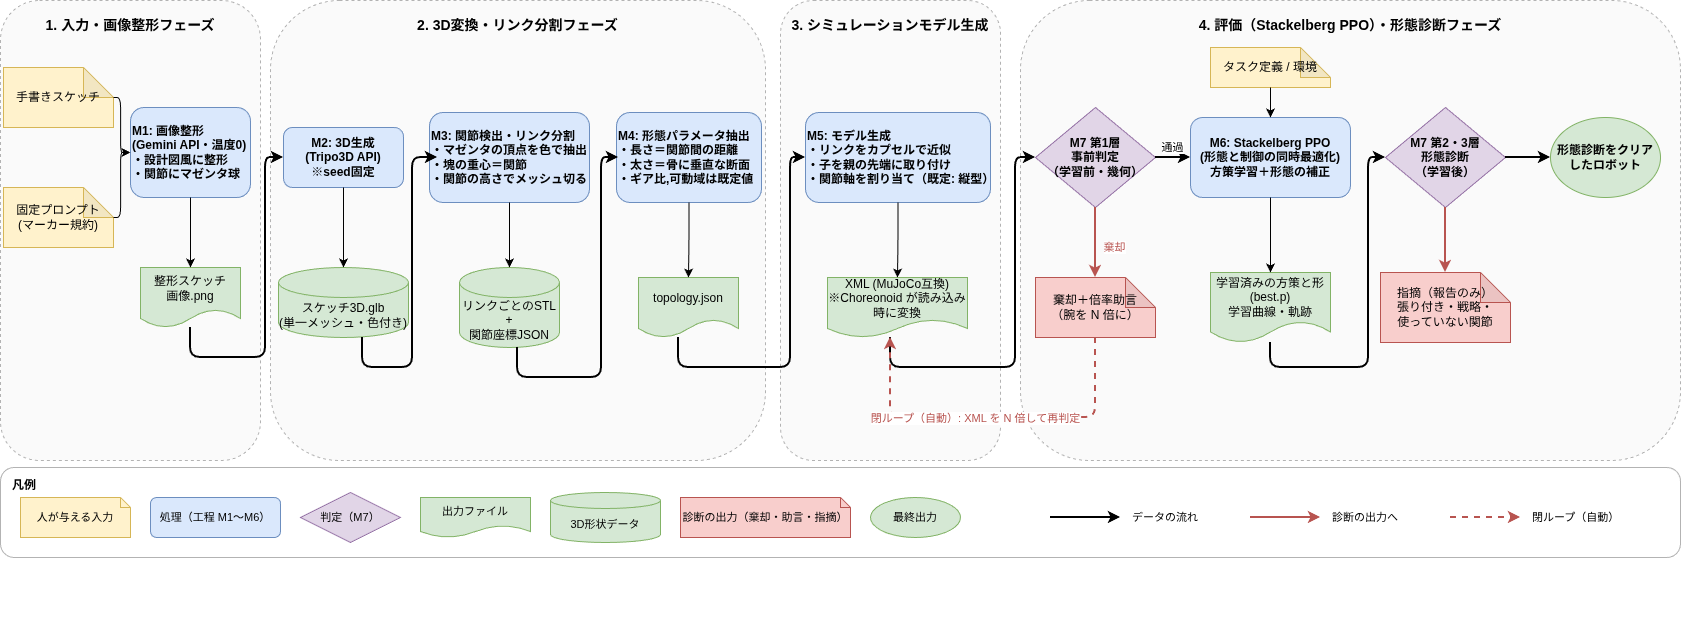

The diagram above was exported from draw.io. Its source (the exported page's mxGraphModel, read from the mxfile embedded in the PNG):
<mxGraphModel dx="1686" dy="1028" grid="1" gridSize="10" guides="1" tooltips="1" connect="1" arrows="1" fold="1" page="1" pageScale="1" pageWidth="1720" pageHeight="760" math="0" shadow="0">
  <root>
    <mxCell id="0" />
    <mxCell id="1" parent="0" />
    <mxCell id="g1" parent="1" style="rounded=1;whiteSpace=wrap;html=1;dashed=1;fillColor=#fafafa;verticalAlign=top;fontStyle=1;fontSize=14;spacingTop=10;strokeColor=#b3b3b3;" value="1. 入力・画像整形フェーズ" vertex="1">
      <mxGeometry height="460" width="260" x="20" y="60" as="geometry" />
    </mxCell>
    <mxCell id="g2" parent="1" style="rounded=1;whiteSpace=wrap;html=1;dashed=1;fillColor=#fafafa;verticalAlign=top;fontStyle=1;fontSize=14;spacingTop=10;strokeColor=#b3b3b3;" value="2. 3D変換・リンク分割フェーズ" vertex="1">
      <mxGeometry height="460" width="495" x="290" y="60" as="geometry" />
    </mxCell>
    <mxCell id="g3" parent="1" style="rounded=1;whiteSpace=wrap;html=1;dashed=1;fillColor=#fafafa;verticalAlign=top;fontStyle=1;fontSize=14;spacingTop=10;strokeColor=#b3b3b3;" value="3. シミュレーションモデル生成" vertex="1">
      <mxGeometry height="460" width="220" x="800" y="60" as="geometry" />
    </mxCell>
    <mxCell id="g4" parent="1" style="rounded=1;whiteSpace=wrap;html=1;dashed=1;fillColor=#fafafa;verticalAlign=top;fontStyle=1;fontSize=14;spacingTop=10;strokeColor=#b3b3b3;" value="4. 評価（Stackelberg PPO）・形態診断フェーズ" vertex="1">
      <mxGeometry height="460" width="660" x="1040" y="60" as="geometry" />
    </mxCell>
    <mxCell id="sk" parent="1" style="shape=note;whiteSpace=wrap;html=1;backgroundOutline=1;darkOpacity=0.05;fillColor=#fff2cc;strokeColor=#d6b656;" value="手書きスケッチ" vertex="1">
      <mxGeometry height="60" width="110" x="23" y="127" as="geometry" />
    </mxCell>
    <mxCell id="nl" parent="1" style="shape=note;whiteSpace=wrap;html=1;backgroundOutline=1;darkOpacity=0.05;fillColor=#fff2cc;strokeColor=#d6b656;" value="固定プロンプト&#10;(マーカー規約)" vertex="1">
      <mxGeometry height="60" width="110" x="23" y="247" as="geometry" />
    </mxCell>
    <mxCell id="m1" parent="1" style="rounded=1;whiteSpace=wrap;html=1;fillColor=#dae8fc;strokeColor=#6c8ebf;fontStyle=1;align=left;" value="M1: 画像整形&lt;br&gt;(Gemini API・温度0)&lt;br&gt;・設計図風に整形&lt;br&gt;・関節にマゼンタ球" vertex="1">
      <mxGeometry height="90" width="120" x="150" y="167" as="geometry" />
    </mxCell>
    <mxCell id="d1" parent="1" style="shape=document;whiteSpace=wrap;html=1;boundedLbl=1;fillColor=#d5e8d4;strokeColor=#82b366;" value="整形スケッチ&lt;br&gt;画像.png" vertex="1">
      <mxGeometry height="60" width="100" x="160" y="327" as="geometry" />
    </mxCell>
    <mxCell id="e_sk_m1" edge="1" parent="1" source="sk" style="edgeStyle=orthogonalEdgeStyle;rounded=1;html=1;entryX=0;entryY=0.5;entryDx=0;entryDy=0;" target="m1">
      <mxGeometry relative="1" as="geometry">
        <Array as="points">
          <mxPoint x="140.05" y="157.05" />
          <mxPoint x="140.05" y="212" />
        </Array>
        <mxPoint x="143" y="212" as="targetPoint" />
      </mxGeometry>
    </mxCell>
    <mxCell id="e_nl_m1" edge="1" parent="1" source="nl" style="edgeStyle=orthogonalEdgeStyle;rounded=1;html=1;entryX=0;entryY=0.5;entryDx=0;entryDy=0;" target="m1">
      <mxGeometry relative="1" as="geometry">
        <Array as="points">
          <mxPoint x="140.05" y="277.05" />
          <mxPoint x="140.05" y="212" />
        </Array>
        <mxPoint x="143" y="212" as="targetPoint" />
      </mxGeometry>
    </mxCell>
    <mxCell id="e_m1_d1" edge="1" parent="1" source="m1" style="edgeStyle=orthogonalEdgeStyle;rounded=1;html=1;" target="d1">
      <mxGeometry relative="1" as="geometry" />
    </mxCell>
    <mxCell id="m2" parent="1" style="rounded=1;whiteSpace=wrap;html=1;fillColor=#dae8fc;strokeColor=#6c8ebf;fontStyle=1" value="M2: 3D生成&#10;(Tripo3D API)&#10;※seed固定" vertex="1">
      <mxGeometry height="60" width="120" x="303" y="187" as="geometry" />
    </mxCell>
    <mxCell id="d2" parent="1" style="shape=cylinder3;whiteSpace=wrap;html=1;boundedLbl=1;backgroundOutline=1;size=15;fillColor=#d5e8d4;strokeColor=#82b366;" value="スケッチ3D.glb&#10;(単一メッシュ・色付き)" vertex="1">
      <mxGeometry height="70" width="130" x="298" y="327" as="geometry" />
    </mxCell>
    <mxCell id="m3" parent="1" style="rounded=1;whiteSpace=wrap;html=1;fillColor=#dae8fc;strokeColor=#6c8ebf;fontStyle=1;align=left;" value="M3: 関節検出・リンク分割&lt;br&gt;・マゼンタの頂点を色で抽出&lt;br&gt;・塊の重心＝関節&lt;br&gt;・関節の高さでメッシュ切る" vertex="1">
      <mxGeometry height="90" width="160" x="449" y="172" as="geometry" />
    </mxCell>
    <mxCell id="d3" parent="1" style="shape=cylinder3;whiteSpace=wrap;html=1;boundedLbl=1;backgroundOutline=1;size=15;fillColor=#d5e8d4;strokeColor=#82b366;" value="リンクごとのSTL&#10;+&#10;関節座標JSON" vertex="1">
      <mxGeometry height="80" width="100" x="479" y="327" as="geometry" />
    </mxCell>
    <mxCell id="m4" parent="1" style="rounded=1;whiteSpace=wrap;html=1;fillColor=#dae8fc;strokeColor=#6c8ebf;fontStyle=1;align=left;" value="M4: 形態パラメータ抽出&lt;br&gt;・長さ＝関節間の距離&lt;br&gt;・太さ＝骨に垂直な断面&lt;br&gt;・ギア比,可動域は既定値" vertex="1">
      <mxGeometry height="90" width="145" x="636" y="172" as="geometry" />
    </mxCell>
    <mxCell id="d4" parent="1" style="shape=document;whiteSpace=wrap;html=1;boundedLbl=1;fillColor=#d5e8d4;strokeColor=#82b366;" value="topology.json" vertex="1">
      <mxGeometry height="60" width="100" x="658" y="337" as="geometry" />
    </mxCell>
    <mxCell id="e_d1_m2" edge="1" parent="1" source="d1" style="edgeStyle=orthogonalEdgeStyle;rounded=1;html=1;strokeWidth=2;" target="m2">
      <mxGeometry relative="1" as="geometry">
        <Array as="points">
          <mxPoint x="210" y="417" />
          <mxPoint x="285" y="417" />
          <mxPoint x="285" y="217" />
        </Array>
      </mxGeometry>
    </mxCell>
    <mxCell id="e_m2_d2" edge="1" parent="1" source="m2" style="edgeStyle=orthogonalEdgeStyle;rounded=1;html=1;" target="d2">
      <mxGeometry relative="1" as="geometry" />
    </mxCell>
    <mxCell id="e_d2_m3" edge="1" parent="1" style="edgeStyle=orthogonalEdgeStyle;rounded=1;html=1;strokeWidth=2;">
      <mxGeometry relative="1" as="geometry">
        <Array as="points">
          <mxPoint x="382" y="427" />
          <mxPoint x="432" y="427" />
          <mxPoint x="432" y="217" />
        </Array>
        <mxPoint x="382" y="397" as="sourcePoint" />
        <mxPoint x="457" y="217" as="targetPoint" />
      </mxGeometry>
    </mxCell>
    <mxCell id="e_m3_d3" edge="1" parent="1" source="m3" style="edgeStyle=orthogonalEdgeStyle;rounded=1;html=1;" target="d3">
      <mxGeometry relative="1" as="geometry" />
    </mxCell>
    <mxCell id="e_d3_m4" edge="1" parent="1" style="edgeStyle=orthogonalEdgeStyle;rounded=1;html=1;strokeWidth=2;">
      <mxGeometry relative="1" as="geometry">
        <Array as="points">
          <mxPoint x="537" y="437" />
          <mxPoint x="621" y="437" />
          <mxPoint x="621" y="217" />
        </Array>
        <mxPoint x="537" y="407" as="sourcePoint" />
        <mxPoint x="638" y="217" as="targetPoint" />
      </mxGeometry>
    </mxCell>
    <mxCell id="e_m4_d4" edge="1" parent="1" source="m4" style="edgeStyle=orthogonalEdgeStyle;rounded=1;html=1;" target="d4">
      <mxGeometry relative="1" as="geometry" />
    </mxCell>
    <mxCell id="m5" parent="1" style="rounded=1;whiteSpace=wrap;html=1;fillColor=#dae8fc;strokeColor=#6c8ebf;fontStyle=1;align=left;" value="M5: モデル生成&lt;br&gt;・リンクをカプセルで近似&lt;br&gt;・子を親の先端に取り付け&lt;br&gt;・関節軸を割り当て（既定: 縦型）" vertex="1">
      <mxGeometry height="90" width="185" x="825" y="172" as="geometry" />
    </mxCell>
    <mxCell id="d5" parent="1" style="shape=document;whiteSpace=wrap;html=1;boundedLbl=1;fillColor=#d5e8d4;strokeColor=#82b366;" value="XML (MuJoCo互換)&#10;※Choreonoid が読み込み時に変換" vertex="1">
      <mxGeometry height="60" width="140" x="847" y="337" as="geometry" />
    </mxCell>
    <mxCell id="e_d4_m5" edge="1" parent="1" source="d4" style="edgeStyle=orthogonalEdgeStyle;rounded=1;html=1;strokeWidth=2;" target="m5">
      <mxGeometry relative="1" as="geometry">
        <Array as="points">
          <mxPoint x="698" y="427" />
          <mxPoint x="810" y="427" />
          <mxPoint x="810" y="217" />
        </Array>
      </mxGeometry>
    </mxCell>
    <mxCell id="e_m5_d5" edge="1" parent="1" source="m5" style="edgeStyle=orthogonalEdgeStyle;rounded=1;html=1;" target="d5">
      <mxGeometry relative="1" as="geometry" />
    </mxCell>
    <mxCell id="gate" parent="1" style="rhombus;whiteSpace=wrap;html=1;fillColor=#e1d5e7;strokeColor=#9673a6;fontStyle=1" value="M7 第1層&#10;事前判定&#10;（学習前・幾何）" vertex="1">
      <mxGeometry height="100" width="120" x="1055" y="167" as="geometry" />
    </mxCell>
    <mxCell id="fail1" parent="1" style="shape=note;whiteSpace=wrap;html=1;backgroundOutline=1;darkOpacity=0.05;fillColor=#f8cecc;strokeColor=#b85450;" value="棄却＋倍率助言&#10;（腕を N 倍に）" vertex="1">
      <mxGeometry height="60" width="120" x="1055" y="337" as="geometry" />
    </mxCell>
    <mxCell id="task" parent="1" style="shape=note;whiteSpace=wrap;html=1;backgroundOutline=1;darkOpacity=0.05;fillColor=#fff2cc;strokeColor=#d6b656;" value="タスク定義 / 環境" vertex="1">
      <mxGeometry height="40" width="120" x="1230" y="107" as="geometry" />
    </mxCell>
    <mxCell id="m6" parent="1" style="rounded=1;whiteSpace=wrap;html=1;fillColor=#dae8fc;strokeColor=#6c8ebf;fontStyle=1" value="M6: Stackelberg PPO&#10;(形態と制御の同時最適化)&#10;方策学習＋形態の補正" vertex="1">
      <mxGeometry height="80" width="160" x="1210" y="177" as="geometry" />
    </mxCell>
    <mxCell id="d6" parent="1" style="shape=document;whiteSpace=wrap;html=1;boundedLbl=1;fillColor=#d5e8d4;strokeColor=#82b366;" value="学習済みの方策と形&#10;(best.p)&#10;学習曲線・軌跡" vertex="1">
      <mxGeometry height="70" width="120" x="1230" y="332" as="geometry" />
    </mxCell>
    <mxCell id="m7" parent="1" style="rhombus;whiteSpace=wrap;html=1;fillColor=#e1d5e7;strokeColor=#9673a6;fontStyle=1" value="M7 第2・3層&#10;形態診断&#10;（学習後）" vertex="1">
      <mxGeometry height="100" width="120" x="1405" y="167" as="geometry" />
    </mxCell>
    <mxCell id="fail2" parent="1" style="shape=note;whiteSpace=wrap;html=1;backgroundOutline=1;darkOpacity=0.05;fillColor=#f8cecc;strokeColor=#b85450;" value="指摘（報告のみ）&#10;張り付き・戦略・&#10;使っていない関節" vertex="1">
      <mxGeometry height="70" width="130" x="1400" y="332" as="geometry" />
    </mxCell>
    <mxCell id="pass" parent="1" style="ellipse;whiteSpace=wrap;html=1;fillColor=#d5e8d4;strokeColor=#82b366;fontStyle=1" value="形態診断をクリア&lt;br&gt;したロボット" vertex="1">
      <mxGeometry height="80" width="110" x="1570" y="177" as="geometry" />
    </mxCell>
    <mxCell id="e_d5_gate" edge="1" parent="1" source="d5" style="edgeStyle=orthogonalEdgeStyle;rounded=1;html=1;strokeWidth=2;" target="gate">
      <mxGeometry relative="1" as="geometry">
        <Array as="points">
          <mxPoint x="910" y="427" />
          <mxPoint x="1035" y="427" />
          <mxPoint x="1035" y="217" />
        </Array>
      </mxGeometry>
    </mxCell>
    <mxCell id="e_gate_m6" edge="1" parent="1" source="gate" style="edgeStyle=orthogonalEdgeStyle;rounded=1;html=1;strokeWidth=2;" target="m6">
      <mxGeometry relative="1" as="geometry" />
    </mxCell>
    <mxCell id="lbl_gate_pass" connectable="0" parent="e_gate_m6" style="edgeLabel;html=1;align=center;verticalAlign=middle;resizable=0;points=[];" value="通過" vertex="1">
      <mxGeometry relative="1" x="-0.1" as="geometry">
        <mxPoint y="-11" as="offset" />
      </mxGeometry>
    </mxCell>
    <mxCell id="e_gate_fail1" edge="1" parent="1" source="gate" style="edgeStyle=orthogonalEdgeStyle;rounded=1;html=1;strokeColor=#b85450;strokeWidth=2;" target="fail1">
      <mxGeometry relative="1" as="geometry" />
    </mxCell>
    <mxCell id="lbl_gate_fail" connectable="0" parent="e_gate_fail1" style="edgeLabel;html=1;align=center;verticalAlign=middle;resizable=0;points=[];fontColor=#b85450;" value="棄却" vertex="1">
      <mxGeometry relative="1" x="0.1" as="geometry">
        <mxPoint x="18" as="offset" />
      </mxGeometry>
    </mxCell>
    <mxCell id="e_task_m6" edge="1" parent="1" source="task" style="edgeStyle=orthogonalEdgeStyle;rounded=1;html=1;" target="m6">
      <mxGeometry relative="1" as="geometry" />
    </mxCell>
    <mxCell id="e_m6_d6" edge="1" parent="1" source="m6" style="edgeStyle=orthogonalEdgeStyle;rounded=1;html=1;" target="d6">
      <mxGeometry relative="1" as="geometry" />
    </mxCell>
    <mxCell id="e_d6_m7" edge="1" parent="1" source="d6" style="edgeStyle=orthogonalEdgeStyle;rounded=1;html=1;strokeWidth=2;" target="m7">
      <mxGeometry relative="1" as="geometry">
        <Array as="points">
          <mxPoint x="1290" y="427" />
          <mxPoint x="1388" y="427" />
          <mxPoint x="1388" y="217" />
        </Array>
      </mxGeometry>
    </mxCell>
    <mxCell id="e_m7_pass" edge="1" parent="1" source="m7" style="edgeStyle=orthogonalEdgeStyle;rounded=1;html=1;strokeWidth=2;" target="pass">
      <mxGeometry relative="1" as="geometry" />
    </mxCell>
    <mxCell id="e_m7_fail2" edge="1" parent="1" source="m7" style="edgeStyle=orthogonalEdgeStyle;rounded=1;html=1;strokeColor=#b85450;strokeWidth=2;" target="fail2">
      <mxGeometry relative="1" as="geometry" />
    </mxCell>
    <mxCell id="e_fail1_d5" edge="1" parent="1" source="fail1" style="edgeStyle=orthogonalEdgeStyle;rounded=1;html=1;strokeColor=#b85450;strokeWidth=2;dashed=1;" target="d5">
      <mxGeometry relative="1" as="geometry">
        <Array as="points">
          <mxPoint x="1115" y="477" />
          <mxPoint x="910" y="477" />
        </Array>
      </mxGeometry>
    </mxCell>
    <mxCell id="lbl_loop_auto" connectable="0" parent="e_fail1_d5" style="edgeLabel;html=1;align=center;verticalAlign=middle;resizable=0;points=[];fontColor=#b85450;backgroundColor=#ffffff;" value="閉ループ（自動）: XML を N 倍して再判定" vertex="1">
      <mxGeometry relative="1" x="0.1" as="geometry">
        <mxPoint as="offset" />
      </mxGeometry>
    </mxCell>
    <mxCell id="scnuweBpAybWxMy2U-mT-1" connectable="0" parent="1" style="group" value="" vertex="1">
      <mxGeometry height="160" width="1680" x="20" y="527" as="geometry" />
    </mxCell>
    <mxCell id="leg" parent="scnuweBpAybWxMy2U-mT-1" style="rounded=1;whiteSpace=wrap;html=1;fillColor=#ffffff;strokeColor=#b3b3b3;verticalAlign=top;align=left;spacingLeft=10;spacingTop=4;fontStyle=1;" value="凡例" vertex="1">
      <mxGeometry height="90" width="1680" as="geometry" />
    </mxCell>
    <mxCell id="lg_in" parent="scnuweBpAybWxMy2U-mT-1" style="shape=note;whiteSpace=wrap;html=1;backgroundOutline=1;size=10;fillColor=#fff2cc;strokeColor=#d6b656;fontSize=11;" value="人が与える入力" vertex="1">
      <mxGeometry height="40" width="110" x="20" y="30" as="geometry" />
    </mxCell>
    <mxCell id="lg_proc" parent="scnuweBpAybWxMy2U-mT-1" style="rounded=1;whiteSpace=wrap;html=1;fillColor=#dae8fc;strokeColor=#6c8ebf;fontSize=11;" value="処理（工程 M1〜M6）" vertex="1">
      <mxGeometry height="40" width="130" x="150" y="30" as="geometry" />
    </mxCell>
    <mxCell id="lg_judge" parent="scnuweBpAybWxMy2U-mT-1" style="rhombus;whiteSpace=wrap;html=1;fillColor=#e1d5e7;strokeColor=#9673a6;fontSize=11;" value="判定（M7）" vertex="1">
      <mxGeometry height="50" width="100" x="300" y="25" as="geometry" />
    </mxCell>
    <mxCell id="lg_file" parent="scnuweBpAybWxMy2U-mT-1" style="shape=document;whiteSpace=wrap;html=1;boundedLbl=1;fillColor=#d5e8d4;strokeColor=#82b366;fontSize=11;" value="出力ファイル" vertex="1">
      <mxGeometry height="40" width="110" x="420" y="30" as="geometry" />
    </mxCell>
    <mxCell id="lg_mesh" parent="scnuweBpAybWxMy2U-mT-1" style="shape=cylinder3;whiteSpace=wrap;html=1;boundedLbl=1;backgroundOutline=1;size=8;fillColor=#d5e8d4;strokeColor=#82b366;fontSize=11;" value="3D形状データ" vertex="1">
      <mxGeometry height="50" width="110" x="550" y="25" as="geometry" />
    </mxCell>
    <mxCell id="lg_diag" parent="scnuweBpAybWxMy2U-mT-1" style="shape=note;whiteSpace=wrap;html=1;backgroundOutline=1;size=10;fillColor=#f8cecc;strokeColor=#b85450;fontSize=11;" value="診断の出力（棄却・助言・指摘）" vertex="1">
      <mxGeometry height="40" width="170" x="680" y="30" as="geometry" />
    </mxCell>
    <mxCell id="lg_end" parent="scnuweBpAybWxMy2U-mT-1" style="ellipse;whiteSpace=wrap;html=1;fillColor=#d5e8d4;strokeColor=#82b366;fontSize=11;" value="最終出力" vertex="1">
      <mxGeometry height="40" width="90" x="870" y="30" as="geometry" />
    </mxCell>
    <mxCell id="lg_a1" edge="1" parent="scnuweBpAybWxMy2U-mT-1" style="endArrow=classic;html=1;strokeWidth=2;">
      <mxGeometry height="50" relative="1" width="50" as="geometry">
        <mxPoint x="1050" y="50" as="sourcePoint" />
        <mxPoint x="1120" y="50" as="targetPoint" />
      </mxGeometry>
    </mxCell>
    <mxCell id="lg_a1t" parent="scnuweBpAybWxMy2U-mT-1" style="text;html=1;align=left;verticalAlign=middle;fontSize=11;" value="データの流れ" vertex="1">
      <mxGeometry height="30" width="100" x="1130" y="35" as="geometry" />
    </mxCell>
    <mxCell id="lg_a2" edge="1" parent="scnuweBpAybWxMy2U-mT-1" style="endArrow=classic;html=1;strokeColor=#b85450;strokeWidth=2;">
      <mxGeometry height="50" relative="1" width="50" as="geometry">
        <mxPoint x="1250" y="50" as="sourcePoint" />
        <mxPoint x="1320" y="50" as="targetPoint" />
      </mxGeometry>
    </mxCell>
    <mxCell id="lg_a2t" parent="scnuweBpAybWxMy2U-mT-1" style="text;html=1;align=left;verticalAlign=middle;fontSize=11;" value="診断の出力へ" vertex="1">
      <mxGeometry height="30" width="100" x="1330" y="35" as="geometry" />
    </mxCell>
    <mxCell id="lg_a3" edge="1" parent="scnuweBpAybWxMy2U-mT-1" style="endArrow=classic;html=1;strokeColor=#b85450;strokeWidth=2;dashed=1;">
      <mxGeometry height="50" relative="1" width="50" as="geometry">
        <mxPoint x="1450" y="50" as="sourcePoint" />
        <mxPoint x="1520" y="50" as="targetPoint" />
      </mxGeometry>
    </mxCell>
    <mxCell id="lg_a3t" parent="scnuweBpAybWxMy2U-mT-1" style="text;html=1;align=left;verticalAlign=middle;fontSize=11;" value="閉ループ（自動）" vertex="1">
      <mxGeometry height="30" width="110" x="1530" y="35" as="geometry" />
    </mxCell>
  </root>
</mxGraphModel>